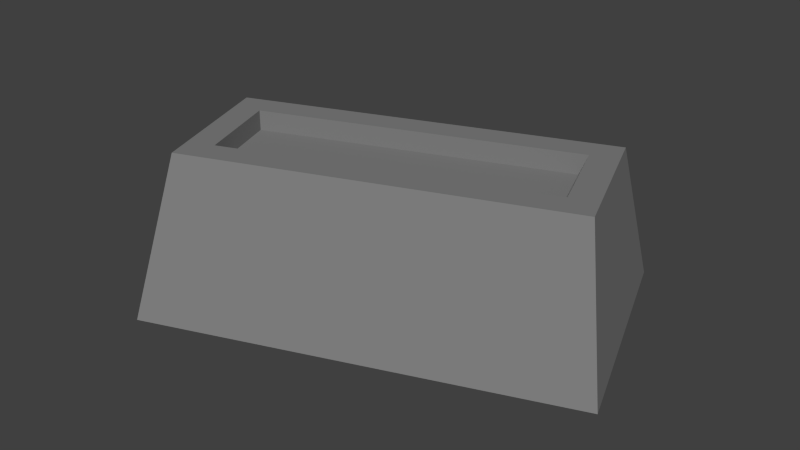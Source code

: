 # Source: iron.blend  (saved by Blender 2.76.0; exported with 4.5.12 LTS)
import bpy
from mathutils import Matrix  # noqa: F401  (used for matrix-valued properties, if any)

bpy.ops.wm.read_factory_settings(use_empty=True)
scene = bpy.context.scene
scene.name = 'Scene'

# ---- collections
col_collection_1 = bpy.data.collections.new('Collection 1'); scene.collection.children.link(col_collection_1)

# ---- materials (node trees are filled in below, after node groups)
mat_material = bpy.data.materials.new('Material')
mat_material.alpha_threshold = 0.0
mat_material.use_transparent_shadow = False
mat_material.diffuse_color = (0.214, 0.214, 0.214, 1.0)
mat_material.roughness = 0.5
mat_material.specular_intensity = 0.9211
mat_material.line_color = (0.0, 0.0, 0.0, 1.0)

# ---- material node trees

# ---- world
world_world = bpy.data.worlds.new('World'); scene.world = world_world
world_world.color = (0.05088, 0.05088, 0.05088)
world_world.use_sun_shadow = False
world_world.sun_shadow_jitter_overblur = 0.0
world_world.cycles.sampling_method = 'MANUAL'
world_world.cycles.sample_map_resolution = 256

# ---- meshes
me_cube = bpy.data.meshes.new('Cube')
me_cube.from_pydata([(1.0, 0.5781, 0.01794), (1.0, -0.5781, 0.01794), (-1.0, -0.5781, 0.01794), (-1.0, 0.5781, 0.01794), (0.8884, 0.3463, 0.7247), (0.8884, -0.3463, 0.7247), (-0.8884, -0.3463, 0.7247), (-0.8884, 0.3463, 0.7247), (0.7575, 0.2152, 0.7247), (0.7575, -0.2152, 0.7247), (-0.7575, 0.2152, 0.7247), (-0.7575, -0.2152, 0.7247), (0.7575, 0.2152, 0.6293), (0.7575, -0.2152, 0.6293), (-0.7575, 0.2152, 0.6293), (-0.7575, -0.2152, 0.6293)], [], [(0, 1, 2, 3), (4, 7, 10, 8), (0, 4, 5, 1), (1, 5, 6, 2), (2, 6, 7, 3), (4, 0, 3, 7), (11, 9, 13, 15), (6, 5, 9, 11), (5, 4, 8, 9), (7, 6, 11, 10), (12, 14, 15, 13), (9, 8, 12, 13), (10, 11, 15, 14), (8, 10, 14, 12)])
me_cube.materials.append(mat_material)
me_cube.use_remesh_preserve_volume = False
me_cube.use_remesh_preserve_attributes = False
me_cube.use_mirror_vertex_groups = False
me_cube.update()

# ---- objects
ob_cube = bpy.data.objects.new('Cube', me_cube)

# ---- transforms, parenting, visibility, modifiers, constraints
ob_cube.location = (0.0, 0.0, 0.0)
ob_cube.rotation_euler = (0.0, -0.0, 0.3522)
ob_cube.lock_rotations_4d = False
ob_cube.empty_display_type = 'ARROWS'
ob_cube.lineart.crease_threshold = 0.0

# ---- collection membership
col_collection_1.objects.link(ob_cube)

# ---- scene / render settings (as saved in the file)
scene.frame_start = 1; scene.frame_end = 250; scene.frame_set(1)
scene.render.engine = 'BLENDER_EEVEE_NEXT'
scene.render.resolution_percentage = 50
scene.render.dither_intensity = 0.0
scene.cycles.use_denoising = False
scene.cycles.samples = 10
scene.cycles.sampling_pattern = 'TABULATED_SOBOL'
scene.cycles.light_sampling_threshold = 0.0
scene.cycles.use_adaptive_sampling = False
scene.cycles.use_light_tree = False
scene.cycles.blur_glossy = 0.0
scene.cycles.pixel_filter_type = 'GAUSSIAN'
scene.cycles.sample_clamp_indirect = 0.0
scene.view_settings.view_transform = 'Standard'
bpy.context.view_layer.update()

# ---- added for rendering (the .blend has no active camera and no usable light): camera, sun
cam_auto = bpy.data.cameras.new('AutoCamera')
cam_auto.lens = 50.0
cam_auto.sensor_width = 36.0
cam_auto.clip_end = 1000.0
ob_auto_camera = bpy.data.objects.new('AutoCamera', cam_auto)
scene.collection.objects.link(ob_auto_camera)
ob_auto_camera.location = (2.74952, -3.29942, 2.57095)
ob_auto_camera.rotation_euler = (1.09748, -7.21219e-08, 0.694738)
scene.camera = ob_auto_camera
light_auto_sun = bpy.data.lights.new('AutoSun', 'SUN')
light_auto_sun.energy = 3.0
light_auto_sun.angle = 0.0523599
ob_auto_sun = bpy.data.objects.new('AutoSun', light_auto_sun)
scene.collection.objects.link(ob_auto_sun)
ob_auto_sun.rotation_euler = (0.872665, 0.174533, 0.523599)
bpy.context.view_layer.update()
